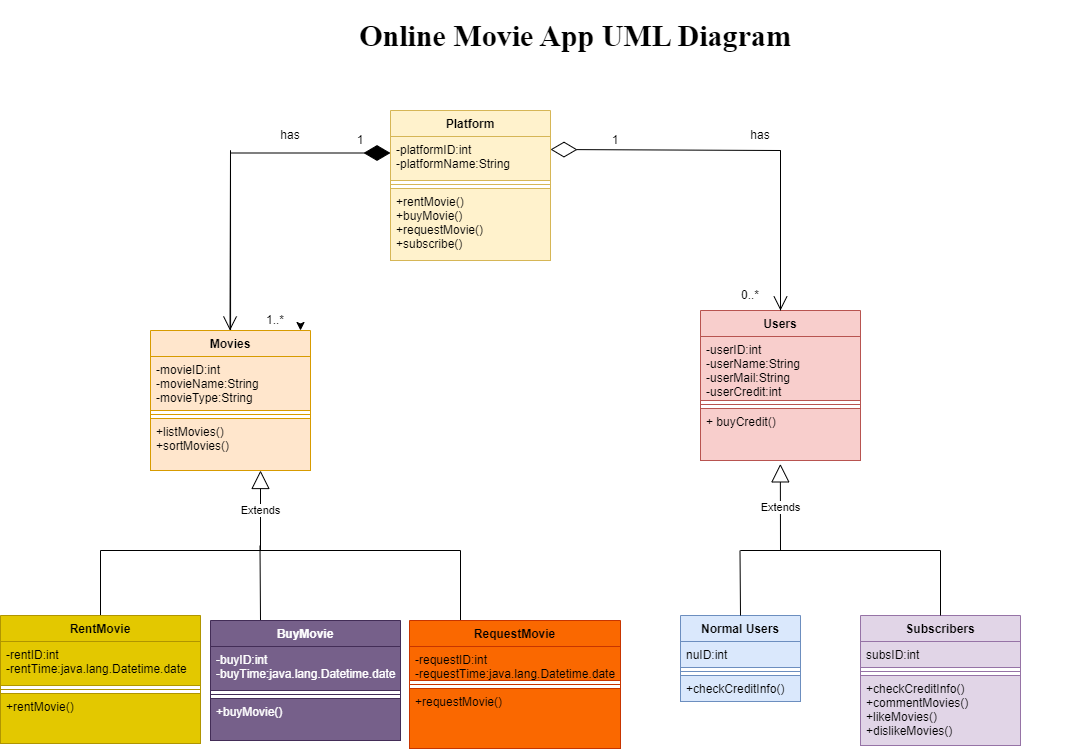

The diagram above was exported from draw.io. Its source (the exported page's mxGraphModel, read from the mxfile embedded in the PNG):
<mxGraphModel dx="1865" dy="1748" grid="1" gridSize="10" guides="1" tooltips="1" connect="1" arrows="1" fold="1" page="1" pageScale="1" pageWidth="827" pageHeight="1169" math="0" shadow="0">
  <root>
    <mxCell id="0" />
    <mxCell id="1" parent="0" />
    <mxCell id="oXyZlHG8b-tHEHF680rO-5" value="Users&#10;" style="swimlane;fontStyle=1;align=center;verticalAlign=top;childLayout=stackLayout;horizontal=1;startSize=26;horizontalStack=0;resizeParent=1;resizeParentMax=0;resizeLast=0;collapsible=1;marginBottom=0;fillColor=#f8cecc;strokeColor=#b85450;" vertex="1" parent="1">
      <mxGeometry x="640" y="280" width="160" height="150" as="geometry" />
    </mxCell>
    <mxCell id="oXyZlHG8b-tHEHF680rO-6" value="-userID:int&#10;-userName:String&#10;-userMail:String&#10;-userCredit:int" style="text;strokeColor=#b85450;fillColor=#f8cecc;align=left;verticalAlign=top;spacingLeft=4;spacingRight=4;overflow=hidden;rotatable=0;points=[[0,0.5],[1,0.5]];portConstraint=eastwest;" vertex="1" parent="oXyZlHG8b-tHEHF680rO-5">
      <mxGeometry y="26" width="160" height="64" as="geometry" />
    </mxCell>
    <mxCell id="oXyZlHG8b-tHEHF680rO-7" value="" style="line;strokeWidth=1;fillColor=none;align=left;verticalAlign=middle;spacingTop=-1;spacingLeft=3;spacingRight=3;rotatable=0;labelPosition=right;points=[];portConstraint=eastwest;strokeColor=inherit;" vertex="1" parent="oXyZlHG8b-tHEHF680rO-5">
      <mxGeometry y="90" width="160" height="8" as="geometry" />
    </mxCell>
    <mxCell id="oXyZlHG8b-tHEHF680rO-8" value="+ buyCredit()&#10;" style="text;strokeColor=#b85450;fillColor=#f8cecc;align=left;verticalAlign=top;spacingLeft=4;spacingRight=4;overflow=hidden;rotatable=0;points=[[0,0.5],[1,0.5]];portConstraint=eastwest;" vertex="1" parent="oXyZlHG8b-tHEHF680rO-5">
      <mxGeometry y="98" width="160" height="52" as="geometry" />
    </mxCell>
    <mxCell id="oXyZlHG8b-tHEHF680rO-9" value="Platform" style="swimlane;fontStyle=1;align=center;verticalAlign=top;childLayout=stackLayout;horizontal=1;startSize=26;horizontalStack=0;resizeParent=1;resizeParentMax=0;resizeLast=0;collapsible=1;marginBottom=0;fillColor=#fff2cc;strokeColor=#d6b656;" vertex="1" parent="1">
      <mxGeometry x="330" y="80" width="160" height="150" as="geometry" />
    </mxCell>
    <mxCell id="oXyZlHG8b-tHEHF680rO-10" value="-platformID:int&#10;-platformName:String" style="text;strokeColor=#d6b656;fillColor=#fff2cc;align=left;verticalAlign=top;spacingLeft=4;spacingRight=4;overflow=hidden;rotatable=0;points=[[0,0.5],[1,0.5]];portConstraint=eastwest;" vertex="1" parent="oXyZlHG8b-tHEHF680rO-9">
      <mxGeometry y="26" width="160" height="44" as="geometry" />
    </mxCell>
    <mxCell id="oXyZlHG8b-tHEHF680rO-11" value="" style="line;strokeWidth=1;fillColor=none;align=left;verticalAlign=middle;spacingTop=-1;spacingLeft=3;spacingRight=3;rotatable=0;labelPosition=right;points=[];portConstraint=eastwest;strokeColor=inherit;" vertex="1" parent="oXyZlHG8b-tHEHF680rO-9">
      <mxGeometry y="70" width="160" height="8" as="geometry" />
    </mxCell>
    <mxCell id="oXyZlHG8b-tHEHF680rO-12" value="+rentMovie()&#10;+buyMovie()&#10;+requestMovie()&#10;+subscribe()" style="text;strokeColor=#d6b656;fillColor=#fff2cc;align=left;verticalAlign=top;spacingLeft=4;spacingRight=4;overflow=hidden;rotatable=0;points=[[0,0.5],[1,0.5]];portConstraint=eastwest;" vertex="1" parent="oXyZlHG8b-tHEHF680rO-9">
      <mxGeometry y="78" width="160" height="72" as="geometry" />
    </mxCell>
    <mxCell id="oXyZlHG8b-tHEHF680rO-13" value="" style="endArrow=diamondThin;endFill=1;endSize=24;html=1;rounded=0;" edge="1" parent="1">
      <mxGeometry width="160" relative="1" as="geometry">
        <mxPoint x="170" y="122.5" as="sourcePoint" />
        <mxPoint x="330" y="122.5" as="targetPoint" />
      </mxGeometry>
    </mxCell>
    <mxCell id="oXyZlHG8b-tHEHF680rO-14" value="" style="endArrow=none;html=1;rounded=0;exitX=0.313;exitY=0;exitDx=0;exitDy=0;exitPerimeter=0;" edge="1" parent="1">
      <mxGeometry width="50" height="50" relative="1" as="geometry">
        <mxPoint x="170.07999999999993" y="300" as="sourcePoint" />
        <mxPoint x="170" y="120" as="targetPoint" />
      </mxGeometry>
    </mxCell>
    <mxCell id="oXyZlHG8b-tHEHF680rO-15" value="1" style="text;html=1;strokeColor=none;fillColor=none;align=center;verticalAlign=middle;whiteSpace=wrap;rounded=0;" vertex="1" parent="1">
      <mxGeometry x="280" y="100" width="40" height="20" as="geometry" />
    </mxCell>
    <mxCell id="oXyZlHG8b-tHEHF680rO-16" value="1..*" style="text;html=1;strokeColor=none;fillColor=none;align=center;verticalAlign=middle;whiteSpace=wrap;rounded=0;" vertex="1" parent="1">
      <mxGeometry x="190" y="280" width="50" height="20" as="geometry" />
    </mxCell>
    <mxCell id="oXyZlHG8b-tHEHF680rO-17" style="edgeStyle=orthogonalEdgeStyle;rounded=0;orthogonalLoop=1;jettySize=auto;html=1;exitX=1;exitY=0.75;exitDx=0;exitDy=0;entryX=1;entryY=1;entryDx=0;entryDy=0;" edge="1" parent="1" source="oXyZlHG8b-tHEHF680rO-16" target="oXyZlHG8b-tHEHF680rO-16">
      <mxGeometry relative="1" as="geometry" />
    </mxCell>
    <mxCell id="oXyZlHG8b-tHEHF680rO-18" value="Extends" style="endArrow=block;endSize=16;endFill=0;html=1;rounded=0;" edge="1" parent="1">
      <mxGeometry width="160" relative="1" as="geometry">
        <mxPoint x="200" y="520" as="sourcePoint" />
        <mxPoint x="200" y="440" as="targetPoint" />
      </mxGeometry>
    </mxCell>
    <mxCell id="oXyZlHG8b-tHEHF680rO-19" value="" style="endArrow=none;html=1;rounded=0;" edge="1" parent="1">
      <mxGeometry width="50" height="50" relative="1" as="geometry">
        <mxPoint x="40" y="520" as="sourcePoint" />
        <mxPoint x="400" y="520" as="targetPoint" />
      </mxGeometry>
    </mxCell>
    <mxCell id="oXyZlHG8b-tHEHF680rO-20" value="" style="endArrow=none;html=1;rounded=0;" edge="1" parent="1">
      <mxGeometry width="50" height="50" relative="1" as="geometry">
        <mxPoint x="400" y="590" as="sourcePoint" />
        <mxPoint x="400" y="520" as="targetPoint" />
      </mxGeometry>
    </mxCell>
    <mxCell id="oXyZlHG8b-tHEHF680rO-21" value="" style="endArrow=none;html=1;rounded=0;" edge="1" parent="1">
      <mxGeometry width="50" height="50" relative="1" as="geometry">
        <mxPoint x="200" y="590" as="sourcePoint" />
        <mxPoint x="199.5" y="515" as="targetPoint" />
      </mxGeometry>
    </mxCell>
    <mxCell id="oXyZlHG8b-tHEHF680rO-22" value="" style="endArrow=none;html=1;rounded=0;" edge="1" parent="1">
      <mxGeometry width="50" height="50" relative="1" as="geometry">
        <mxPoint x="40" y="590" as="sourcePoint" />
        <mxPoint x="40" y="520" as="targetPoint" />
      </mxGeometry>
    </mxCell>
    <mxCell id="oXyZlHG8b-tHEHF680rO-25" value="has" style="text;html=1;strokeColor=none;fillColor=none;align=center;verticalAlign=middle;whiteSpace=wrap;rounded=0;" vertex="1" parent="1">
      <mxGeometry x="200" y="90" width="60" height="30" as="geometry" />
    </mxCell>
    <mxCell id="oXyZlHG8b-tHEHF680rO-26" value="RequestMovie" style="swimlane;fontStyle=1;align=center;verticalAlign=top;childLayout=stackLayout;horizontal=1;startSize=26;horizontalStack=0;resizeParent=1;resizeParentMax=0;resizeLast=0;collapsible=1;marginBottom=0;fillColor=#fa6800;fontColor=#000000;strokeColor=#C73500;" vertex="1" parent="1">
      <mxGeometry x="349" y="590" width="211" height="128" as="geometry" />
    </mxCell>
    <mxCell id="oXyZlHG8b-tHEHF680rO-27" value="-requestID:int&#10;-requestTime:java.lang.Datetime.date" style="text;strokeColor=#C73500;fillColor=#fa6800;align=left;verticalAlign=top;spacingLeft=4;spacingRight=4;overflow=hidden;rotatable=0;points=[[0,0.5],[1,0.5]];portConstraint=eastwest;fontColor=#000000;" vertex="1" parent="oXyZlHG8b-tHEHF680rO-26">
      <mxGeometry y="26" width="211" height="34" as="geometry" />
    </mxCell>
    <mxCell id="oXyZlHG8b-tHEHF680rO-28" value="" style="line;strokeWidth=1;fillColor=none;align=left;verticalAlign=middle;spacingTop=-1;spacingLeft=3;spacingRight=3;rotatable=0;labelPosition=right;points=[];portConstraint=eastwest;strokeColor=inherit;" vertex="1" parent="oXyZlHG8b-tHEHF680rO-26">
      <mxGeometry y="60" width="211" height="8" as="geometry" />
    </mxCell>
    <mxCell id="oXyZlHG8b-tHEHF680rO-29" value="+requestMovie()" style="text;strokeColor=#C73500;fillColor=#fa6800;align=left;verticalAlign=top;spacingLeft=4;spacingRight=4;overflow=hidden;rotatable=0;points=[[0,0.5],[1,0.5]];portConstraint=eastwest;fontColor=#000000;" vertex="1" parent="oXyZlHG8b-tHEHF680rO-26">
      <mxGeometry y="68" width="211" height="60" as="geometry" />
    </mxCell>
    <mxCell id="oXyZlHG8b-tHEHF680rO-30" value="RentMovie" style="swimlane;fontStyle=1;align=center;verticalAlign=top;childLayout=stackLayout;horizontal=1;startSize=26;horizontalStack=0;resizeParent=1;resizeParentMax=0;resizeLast=0;collapsible=1;marginBottom=0;fillColor=#e3c800;fontColor=#000000;strokeColor=#B09500;" vertex="1" parent="1">
      <mxGeometry x="-60" y="585" width="200" height="128" as="geometry" />
    </mxCell>
    <mxCell id="oXyZlHG8b-tHEHF680rO-31" value="-rentID:int&#10;-rentTime:java.lang.Datetime.date" style="text;strokeColor=#B09500;fillColor=#e3c800;align=left;verticalAlign=top;spacingLeft=4;spacingRight=4;overflow=hidden;rotatable=0;points=[[0,0.5],[1,0.5]];portConstraint=eastwest;fontColor=#000000;" vertex="1" parent="oXyZlHG8b-tHEHF680rO-30">
      <mxGeometry y="26" width="200" height="44" as="geometry" />
    </mxCell>
    <mxCell id="oXyZlHG8b-tHEHF680rO-32" value="" style="line;strokeWidth=1;fillColor=none;align=left;verticalAlign=middle;spacingTop=-1;spacingLeft=3;spacingRight=3;rotatable=0;labelPosition=right;points=[];portConstraint=eastwest;strokeColor=inherit;" vertex="1" parent="oXyZlHG8b-tHEHF680rO-30">
      <mxGeometry y="70" width="200" height="8" as="geometry" />
    </mxCell>
    <mxCell id="oXyZlHG8b-tHEHF680rO-33" value="+rentMovie()&#10;" style="text;strokeColor=#B09500;fillColor=#e3c800;align=left;verticalAlign=top;spacingLeft=4;spacingRight=4;overflow=hidden;rotatable=0;points=[[0,0.5],[1,0.5]];portConstraint=eastwest;fontColor=#000000;" vertex="1" parent="oXyZlHG8b-tHEHF680rO-30">
      <mxGeometry y="78" width="200" height="50" as="geometry" />
    </mxCell>
    <mxCell id="oXyZlHG8b-tHEHF680rO-34" value="BuyMovie" style="swimlane;fontStyle=1;align=center;verticalAlign=top;childLayout=stackLayout;horizontal=1;startSize=26;horizontalStack=0;resizeParent=1;resizeParentMax=0;resizeLast=0;collapsible=1;marginBottom=0;fillColor=#76608a;fontColor=#ffffff;strokeColor=#432D57;" vertex="1" parent="1">
      <mxGeometry x="150" y="590" width="190" height="120" as="geometry" />
    </mxCell>
    <mxCell id="oXyZlHG8b-tHEHF680rO-35" value="-buyID:int&#10;-buyTime:java.lang.Datetime.date" style="text;strokeColor=#432D57;fillColor=#76608a;align=left;verticalAlign=top;spacingLeft=4;spacingRight=4;overflow=hidden;rotatable=0;points=[[0,0.5],[1,0.5]];portConstraint=eastwest;fontColor=#ffffff;" vertex="1" parent="oXyZlHG8b-tHEHF680rO-34">
      <mxGeometry y="26" width="190" height="44" as="geometry" />
    </mxCell>
    <mxCell id="oXyZlHG8b-tHEHF680rO-36" value="" style="line;strokeWidth=1;fillColor=none;align=left;verticalAlign=middle;spacingTop=-1;spacingLeft=3;spacingRight=3;rotatable=0;labelPosition=right;points=[];portConstraint=eastwest;strokeColor=inherit;" vertex="1" parent="oXyZlHG8b-tHEHF680rO-34">
      <mxGeometry y="70" width="190" height="8" as="geometry" />
    </mxCell>
    <mxCell id="oXyZlHG8b-tHEHF680rO-37" value="+buyMovie()" style="text;strokeColor=#432D57;fillColor=#76608a;align=left;verticalAlign=top;spacingLeft=4;spacingRight=4;overflow=hidden;rotatable=0;points=[[0,0.5],[1,0.5]];portConstraint=eastwest;fontColor=#ffffff;" vertex="1" parent="oXyZlHG8b-tHEHF680rO-34">
      <mxGeometry y="78" width="190" height="42" as="geometry" />
    </mxCell>
    <mxCell id="oXyZlHG8b-tHEHF680rO-38" value="Movies" style="swimlane;fontStyle=1;align=center;verticalAlign=top;childLayout=stackLayout;horizontal=1;startSize=26;horizontalStack=0;resizeParent=1;resizeParentMax=0;resizeLast=0;collapsible=1;marginBottom=0;fillColor=#ffe6cc;strokeColor=#d79b00;" vertex="1" parent="1">
      <mxGeometry x="90" y="300" width="160" height="140" as="geometry" />
    </mxCell>
    <mxCell id="oXyZlHG8b-tHEHF680rO-39" value="-movieID:int&#10;-movieName:String&#10;-movieType:String" style="text;strokeColor=#d79b00;fillColor=#ffe6cc;align=left;verticalAlign=top;spacingLeft=4;spacingRight=4;overflow=hidden;rotatable=0;points=[[0,0.5],[1,0.5]];portConstraint=eastwest;" vertex="1" parent="oXyZlHG8b-tHEHF680rO-38">
      <mxGeometry y="26" width="160" height="54" as="geometry" />
    </mxCell>
    <mxCell id="oXyZlHG8b-tHEHF680rO-40" value="" style="line;strokeWidth=1;fillColor=none;align=left;verticalAlign=middle;spacingTop=-1;spacingLeft=3;spacingRight=3;rotatable=0;labelPosition=right;points=[];portConstraint=eastwest;strokeColor=inherit;" vertex="1" parent="oXyZlHG8b-tHEHF680rO-38">
      <mxGeometry y="80" width="160" height="8" as="geometry" />
    </mxCell>
    <mxCell id="oXyZlHG8b-tHEHF680rO-41" value="+listMovies()&#10;+sortMovies()" style="text;strokeColor=#d79b00;fillColor=#ffe6cc;align=left;verticalAlign=top;spacingLeft=4;spacingRight=4;overflow=hidden;rotatable=0;points=[[0,0.5],[1,0.5]];portConstraint=eastwest;" vertex="1" parent="oXyZlHG8b-tHEHF680rO-38">
      <mxGeometry y="88" width="160" height="52" as="geometry" />
    </mxCell>
    <mxCell id="oXyZlHG8b-tHEHF680rO-42" value="" style="endArrow=diamondThin;endFill=0;endSize=24;html=1;rounded=0;" edge="1" parent="1">
      <mxGeometry width="160" relative="1" as="geometry">
        <mxPoint x="720" y="120" as="sourcePoint" />
        <mxPoint x="490" y="119" as="targetPoint" />
      </mxGeometry>
    </mxCell>
    <mxCell id="oXyZlHG8b-tHEHF680rO-43" value="" style="endArrow=none;html=1;rounded=0;" edge="1" parent="1">
      <mxGeometry width="50" height="50" relative="1" as="geometry">
        <mxPoint x="720" y="280" as="sourcePoint" />
        <mxPoint x="720" y="120" as="targetPoint" />
      </mxGeometry>
    </mxCell>
    <mxCell id="oXyZlHG8b-tHEHF680rO-45" value="1" style="text;html=1;strokeColor=none;fillColor=none;align=center;verticalAlign=middle;whiteSpace=wrap;rounded=0;" vertex="1" parent="1">
      <mxGeometry x="530" y="100" width="50" height="20" as="geometry" />
    </mxCell>
    <mxCell id="oXyZlHG8b-tHEHF680rO-47" value="0..*" style="text;html=1;strokeColor=none;fillColor=none;align=center;verticalAlign=middle;whiteSpace=wrap;rounded=0;" vertex="1" parent="1">
      <mxGeometry x="660" y="250" width="60" height="30" as="geometry" />
    </mxCell>
    <mxCell id="oXyZlHG8b-tHEHF680rO-48" value="has" style="text;html=1;strokeColor=none;fillColor=none;align=center;verticalAlign=middle;whiteSpace=wrap;rounded=0;" vertex="1" parent="1">
      <mxGeometry x="670" y="90" width="60" height="30" as="geometry" />
    </mxCell>
    <mxCell id="oXyZlHG8b-tHEHF680rO-49" value="" style="endArrow=open;endFill=1;endSize=12;html=1;rounded=0;entryX=1;entryY=1;entryDx=0;entryDy=0;" edge="1" parent="1" target="oXyZlHG8b-tHEHF680rO-47">
      <mxGeometry width="160" relative="1" as="geometry">
        <mxPoint x="720" y="120" as="sourcePoint" />
        <mxPoint x="720" y="250" as="targetPoint" />
      </mxGeometry>
    </mxCell>
    <mxCell id="oXyZlHG8b-tHEHF680rO-50" value="" style="endArrow=open;endFill=1;endSize=12;html=1;rounded=0;entryX=1;entryY=1;entryDx=0;entryDy=0;" edge="1" parent="1">
      <mxGeometry width="160" relative="1" as="geometry">
        <mxPoint x="170" y="120" as="sourcePoint" />
        <mxPoint x="169.5" y="300" as="targetPoint" />
      </mxGeometry>
    </mxCell>
    <mxCell id="oXyZlHG8b-tHEHF680rO-51" value="Extends" style="endArrow=block;endSize=16;endFill=0;html=1;rounded=0;entryX=0.499;entryY=1.065;entryDx=0;entryDy=0;entryPerimeter=0;" edge="1" parent="1" target="oXyZlHG8b-tHEHF680rO-8">
      <mxGeometry width="160" relative="1" as="geometry">
        <mxPoint x="720" y="520" as="sourcePoint" />
        <mxPoint x="840" y="520" as="targetPoint" />
      </mxGeometry>
    </mxCell>
    <mxCell id="oXyZlHG8b-tHEHF680rO-52" value="" style="endArrow=none;html=1;rounded=0;" edge="1" parent="1">
      <mxGeometry width="50" height="50" relative="1" as="geometry">
        <mxPoint x="680" y="520" as="sourcePoint" />
        <mxPoint x="880" y="520" as="targetPoint" />
      </mxGeometry>
    </mxCell>
    <mxCell id="oXyZlHG8b-tHEHF680rO-53" value="Normal Users" style="swimlane;fontStyle=1;align=center;verticalAlign=top;childLayout=stackLayout;horizontal=1;startSize=26;horizontalStack=0;resizeParent=1;resizeParentMax=0;resizeLast=0;collapsible=1;marginBottom=0;fillColor=#dae8fc;strokeColor=#6c8ebf;" vertex="1" parent="1">
      <mxGeometry x="620" y="585" width="120" height="86" as="geometry" />
    </mxCell>
    <mxCell id="oXyZlHG8b-tHEHF680rO-54" value="nuID:int" style="text;strokeColor=#6c8ebf;fillColor=#dae8fc;align=left;verticalAlign=top;spacingLeft=4;spacingRight=4;overflow=hidden;rotatable=0;points=[[0,0.5],[1,0.5]];portConstraint=eastwest;" vertex="1" parent="oXyZlHG8b-tHEHF680rO-53">
      <mxGeometry y="26" width="120" height="26" as="geometry" />
    </mxCell>
    <mxCell id="oXyZlHG8b-tHEHF680rO-55" value="" style="line;strokeWidth=1;fillColor=none;align=left;verticalAlign=middle;spacingTop=-1;spacingLeft=3;spacingRight=3;rotatable=0;labelPosition=right;points=[];portConstraint=eastwest;strokeColor=inherit;" vertex="1" parent="oXyZlHG8b-tHEHF680rO-53">
      <mxGeometry y="52" width="120" height="8" as="geometry" />
    </mxCell>
    <mxCell id="oXyZlHG8b-tHEHF680rO-56" value="+checkCreditInfo()" style="text;strokeColor=#6c8ebf;fillColor=#dae8fc;align=left;verticalAlign=top;spacingLeft=4;spacingRight=4;overflow=hidden;rotatable=0;points=[[0,0.5],[1,0.5]];portConstraint=eastwest;" vertex="1" parent="oXyZlHG8b-tHEHF680rO-53">
      <mxGeometry y="60" width="120" height="26" as="geometry" />
    </mxCell>
    <mxCell id="oXyZlHG8b-tHEHF680rO-57" value="" style="endArrow=none;html=1;rounded=0;exitX=0.5;exitY=0;exitDx=0;exitDy=0;" edge="1" parent="1" source="oXyZlHG8b-tHEHF680rO-53">
      <mxGeometry width="50" height="50" relative="1" as="geometry">
        <mxPoint x="680" y="580" as="sourcePoint" />
        <mxPoint x="679.5" y="520" as="targetPoint" />
      </mxGeometry>
    </mxCell>
    <mxCell id="oXyZlHG8b-tHEHF680rO-58" value="Subscribers" style="swimlane;fontStyle=1;align=center;verticalAlign=top;childLayout=stackLayout;horizontal=1;startSize=26;horizontalStack=0;resizeParent=1;resizeParentMax=0;resizeLast=0;collapsible=1;marginBottom=0;fillColor=#e1d5e7;strokeColor=#9673a6;" vertex="1" parent="1">
      <mxGeometry x="800" y="585" width="160" height="130" as="geometry" />
    </mxCell>
    <mxCell id="oXyZlHG8b-tHEHF680rO-59" value="subsID:int" style="text;strokeColor=#9673a6;fillColor=#e1d5e7;align=left;verticalAlign=top;spacingLeft=4;spacingRight=4;overflow=hidden;rotatable=0;points=[[0,0.5],[1,0.5]];portConstraint=eastwest;" vertex="1" parent="oXyZlHG8b-tHEHF680rO-58">
      <mxGeometry y="26" width="160" height="26" as="geometry" />
    </mxCell>
    <mxCell id="oXyZlHG8b-tHEHF680rO-60" value="" style="line;strokeWidth=1;fillColor=none;align=left;verticalAlign=middle;spacingTop=-1;spacingLeft=3;spacingRight=3;rotatable=0;labelPosition=right;points=[];portConstraint=eastwest;strokeColor=inherit;" vertex="1" parent="oXyZlHG8b-tHEHF680rO-58">
      <mxGeometry y="52" width="160" height="8" as="geometry" />
    </mxCell>
    <mxCell id="oXyZlHG8b-tHEHF680rO-61" value="+checkCreditInfo()&#10;+commentMovies()&#10;+likeMovies()&#10;+dislikeMovies()" style="text;strokeColor=#9673a6;fillColor=#e1d5e7;align=left;verticalAlign=top;spacingLeft=4;spacingRight=4;overflow=hidden;rotatable=0;points=[[0,0.5],[1,0.5]];portConstraint=eastwest;" vertex="1" parent="oXyZlHG8b-tHEHF680rO-58">
      <mxGeometry y="60" width="160" height="70" as="geometry" />
    </mxCell>
    <mxCell id="oXyZlHG8b-tHEHF680rO-62" value="" style="endArrow=none;html=1;rounded=0;exitX=0.5;exitY=0;exitDx=0;exitDy=0;" edge="1" parent="1" source="oXyZlHG8b-tHEHF680rO-58">
      <mxGeometry width="50" height="50" relative="1" as="geometry">
        <mxPoint x="880" y="580" as="sourcePoint" />
        <mxPoint x="880" y="520" as="targetPoint" />
      </mxGeometry>
    </mxCell>
    <mxCell id="oXyZlHG8b-tHEHF680rO-63" value="&lt;h1&gt;&lt;font face=&quot;Times New Roman&quot; style=&quot;font-size: 30px;&quot;&gt;Online Movie App UML Diagram&lt;/font&gt;&lt;/h1&gt;" style="text;html=1;strokeColor=none;fillColor=none;align=center;verticalAlign=middle;whiteSpace=wrap;rounded=0;" vertex="1" parent="1">
      <mxGeometry y="-30" width="1030" height="70" as="geometry" />
    </mxCell>
  </root>
</mxGraphModel>